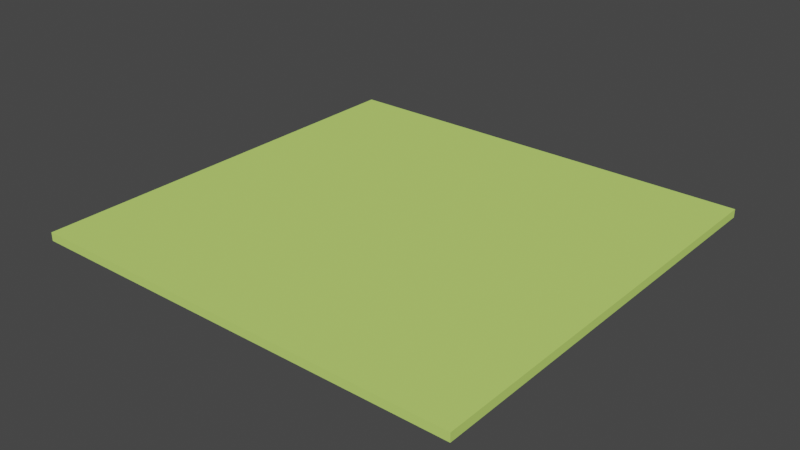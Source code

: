 # Source: BBK_Ceiling.blend  (saved by Blender 2.90.8; exported with 4.5.12 LTS)
import bpy
from mathutils import Matrix  # noqa: F401  (used for matrix-valued properties, if any)

bpy.ops.wm.read_factory_settings(use_empty=True)
scene = bpy.context.scene
scene.name = 'Scene'

# ---- collections
col_collection = bpy.data.collections.new('Collection'); scene.collection.children.link(col_collection)

# ---- materials (node trees are filled in below, after node groups)
mat_material = bpy.data.materials.new('Material')
mat_material.alpha_threshold = 0.0
mat_material.use_transparent_shadow = False
mat_material.diffuse_color = (0.5496, 0.8, 0.1704, 1.0)
mat_material.line_color = (0.0, 0.0, 0.0, 1.0)

# ---- material node trees

# ---- world
world_world = bpy.data.worlds.new('World'); scene.world = world_world
world_world.use_nodes = True; world_world.node_tree.nodes.clear()
_N = world_world.node_tree.nodes; _L = world_world.node_tree.links
n0 = _N.new('ShaderNodeOutputWorld'); n0.name = 'World Output'; n0.location = (300, 300)
n1 = _N.new('ShaderNodeBackground'); n1.name = 'Background'; n1.location = (10, 300)
n1.inputs[0].default_value = (0.05088, 0.05088, 0.05088, 1.0)
_L.new(n1.outputs[0], n0.inputs[0])
n0.is_active_output = True
world_world.color = (0.05088, 0.05088, 0.05088)
world_world.use_sun_shadow = False
world_world.sun_shadow_jitter_overblur = 0.0

# ---- meshes
me_cube = bpy.data.meshes.new('Cube')
me_cube.from_pydata([(-7.467, -7.338, -0.1708), (-7.18, -7.338, -0.1708), (7.942, -7.377, 0.1473), (7.942, -7.377, -0.1446), (-7.445, 7.527, 0.1473), (-7.445, 7.527, -0.1446), (7.942, 7.527, 0.1473), (7.942, 7.527, -0.1446), (-7.445, -7.377, 0.1473), (-7.445, -7.377, -0.1446)], [(1, 0)], [(5, 4, 6, 7), (9, 8, 4, 5), (6, 4, 8, 2), (5, 7, 3, 9), (3, 2, 8, 9), (7, 6, 2, 3)])
_uv = me_cube.uv_layers.new(name='UVMap')
_uv.uv.foreach_set('vector', [0.375, 0.0, 0.625, 0.0, 0.625, 0.25, 0.375, 0.25, 0.375, 0.25, 0.625, 0.25, 0.625, 0.5, 0.375, 0.5, 0.375, 0.5, 0.625, 0.5, 0.625, 0.75, 0.375, 0.75, 0.375, 0.75, 0.625, 0.75, 0.625, 1.0, 0.375, 1.0, 0.125, 0.5, 0.375, 0.5, 0.375, 0.75, 0.125, 0.75, 0.625, 0.5, 0.875, 0.5, 0.875, 0.75, 0.625, 0.75])
me_cube.materials.append(mat_material)
me_cube.use_remesh_fix_poles = True
me_cube.use_remesh_preserve_attributes = False
me_cube.use_mirror_vertex_groups = False
me_cube.update()

# ---- objects
ob_cube = bpy.data.objects.new('Cube', me_cube)

# ---- transforms, parenting, visibility, modifiers, constraints
ob_cube.location = (0.0, 0.0, 0.0)
ob_cube.lineart.crease_threshold = 0.0

# ---- collection membership
col_collection.objects.link(ob_cube)

# ---- scene / render settings (as saved in the file)
scene.frame_start = 1; scene.frame_end = 250; scene.frame_set(1)
scene.render.engine = 'BLENDER_EEVEE_NEXT'
scene.cycles.use_denoising = False
scene.cycles.samples = 128
scene.cycles.sampling_pattern = 'TABULATED_SOBOL'
scene.cycles.use_adaptive_sampling = False
scene.cycles.use_light_tree = False
scene.view_settings.view_transform = 'Filmic'
bpy.context.view_layer.update()

# ---- added for rendering (the .blend has no active camera and no usable light): camera, sun
cam_auto = bpy.data.cameras.new('AutoCamera')
cam_auto.lens = 50.0
cam_auto.sensor_width = 36.0
cam_auto.clip_end = 1000.0
ob_auto_camera = bpy.data.objects.new('AutoCamera', cam_auto)
scene.collection.objects.link(ob_auto_camera)
ob_auto_camera.location = (20.0737, -23.7283, 15.8571)
ob_auto_camera.rotation_euler = (1.09748, -7.21219e-08, 0.694738)
scene.camera = ob_auto_camera
light_auto_sun = bpy.data.lights.new('AutoSun', 'SUN')
light_auto_sun.energy = 3.0
light_auto_sun.angle = 0.0523599
ob_auto_sun = bpy.data.objects.new('AutoSun', light_auto_sun)
scene.collection.objects.link(ob_auto_sun)
ob_auto_sun.rotation_euler = (0.872665, 0.174533, 0.523599)
bpy.context.view_layer.update()

